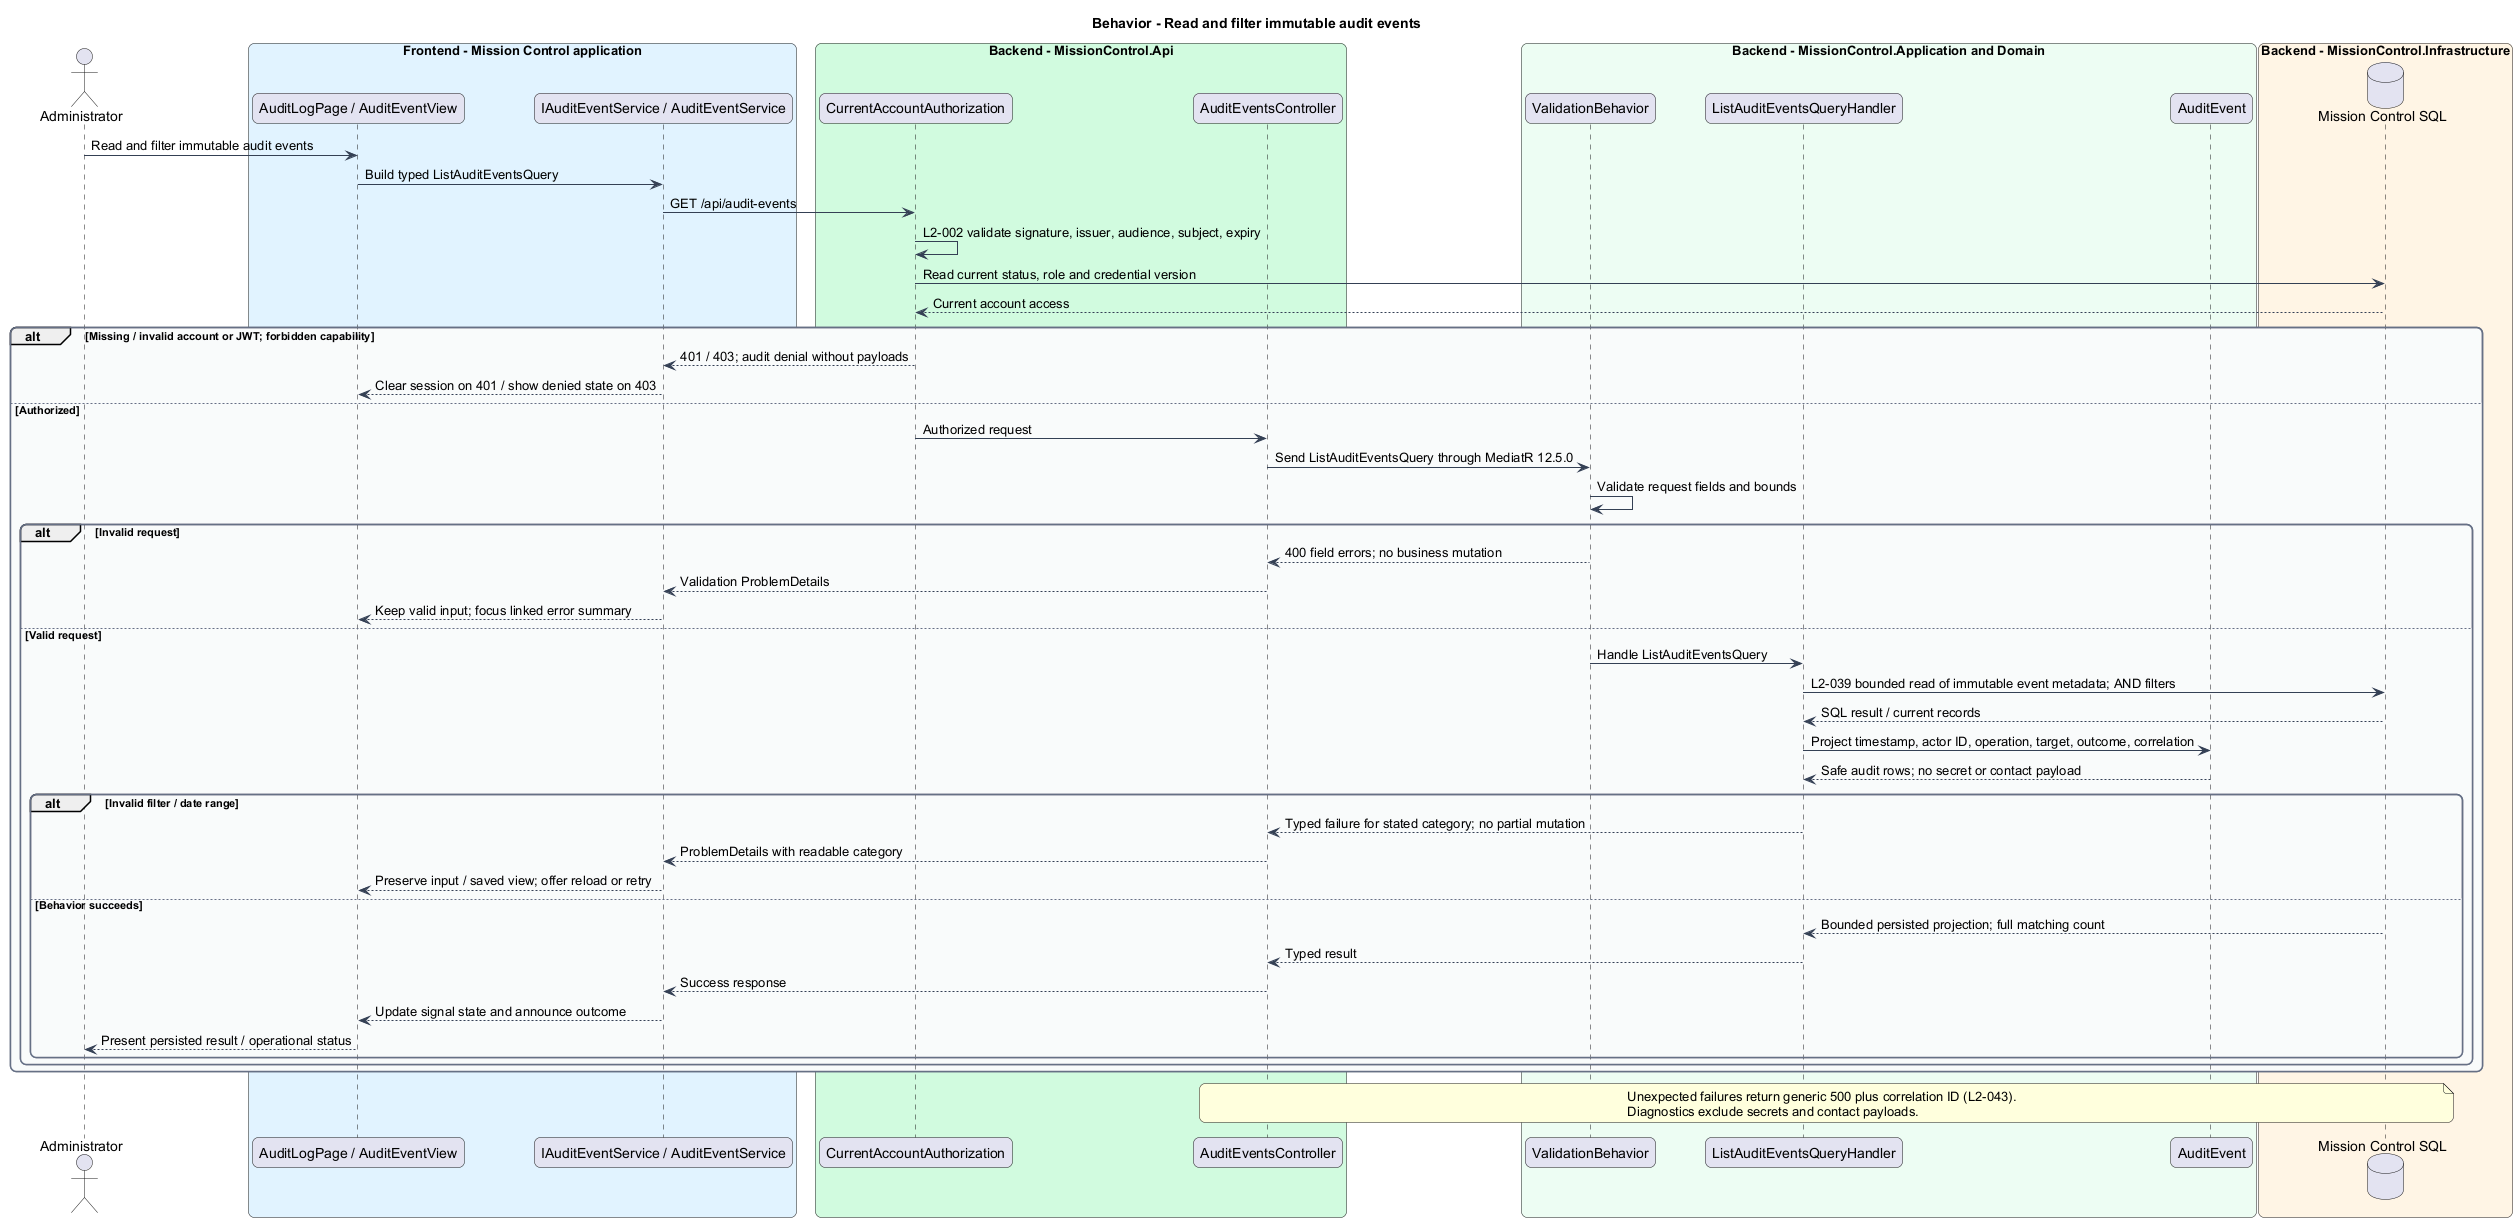

The diagram above was rendered by PlantUML. Its source (embedded in the PNG):
@startuml
skinparam backgroundColor #FFFFFF
skinparam shadowing false
skinparam roundcorner 12
skinparam defaultFontName Arial
skinparam ArrowColor #344054
skinparam rectangle {
  BorderColor #344054
  FontColor #101828
}
skinparam package {
  BorderColor #667085
  FontColor #101828
  BackgroundColor #F9FAFB
}
title Behavior - Read and filter immutable audit events
actor "Administrator" as actor
box "Frontend - Mission Control application" #E0F2FE
  participant "AuditLogPage / AuditEventView" as page
  participant "IAuditEventService / AuditEventService" as client
end box
box "Backend - MissionControl.Api" #D1FADF
  participant "CurrentAccountAuthorization" as access
  participant "AuditEventsController" as ctrl
end box
box "Backend - MissionControl.Application and Domain" #ECFDF3
  participant "ValidationBehavior" as validation
  participant "ListAuditEventsQueryHandler" as handler
  participant "AuditEvent" as entity
end box
box "Backend - MissionControl.Infrastructure" #FFF4E5
  database "Mission Control SQL" as db
end box
actor -> page : Read and filter immutable audit events
page -> client : Build typed ListAuditEventsQuery
client -> access : GET /api/audit-events
access -> access : L2-002 validate signature, issuer, audience, subject, expiry
access -> db : Read current status, role and credential version
db --> access : Current account access
alt Missing / invalid account or JWT; forbidden capability
  access --> client : 401 / 403; audit denial without payloads
  client --> page : Clear session on 401 / show denied state on 403
else Authorized
  access -> ctrl : Authorized request
ctrl -> validation : Send ListAuditEventsQuery through MediatR 12.5.0
validation -> validation : Validate request fields and bounds
alt Invalid request
  validation --> ctrl : 400 field errors; no business mutation
  ctrl --> client : Validation ProblemDetails
  client --> page : Keep valid input; focus linked error summary
else Valid request
  validation -> handler : Handle ListAuditEventsQuery
  handler -> db : L2-039 bounded read of immutable event metadata; AND filters
  db --> handler : SQL result / current records
  handler -> entity : Project timestamp, actor ID, operation, target, outcome, correlation
  entity --> handler : Safe audit rows; no secret or contact payload
  alt Invalid filter / date range
    handler --> ctrl : Typed failure for stated category; no partial mutation
    ctrl --> client : ProblemDetails with readable category
    client --> page : Preserve input / saved view; offer reload or retry
  else Behavior succeeds
    db --> handler : Bounded persisted projection; full matching count
    handler --> ctrl : Typed result
    ctrl --> client : Success response
    client --> page : Update signal state and announce outcome
    page --> actor : Present persisted result / operational status
  end
end
end
note over ctrl, db
Unexpected failures return generic 500 plus correlation ID (L2-043).
Diagnostics exclude secrets and contact payloads.
end note
@enduml